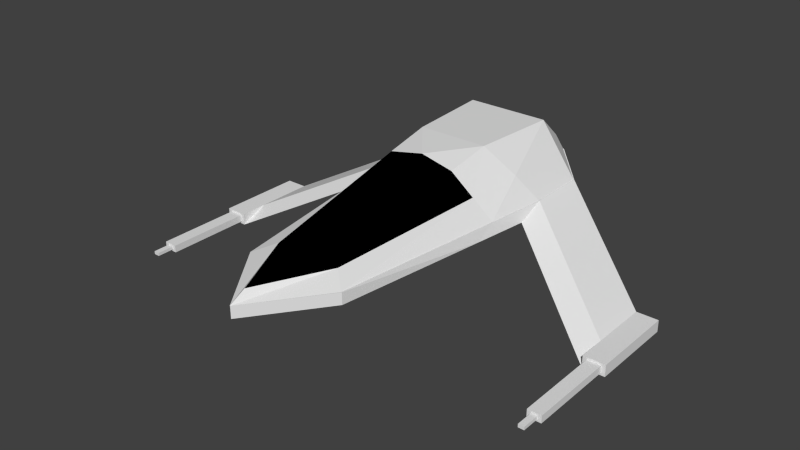 # Source: SpaceShip.blend  (saved by Blender 4.1.24; exported with 4.5.12 LTS)
import bpy
from mathutils import Matrix  # noqa: F401  (used for matrix-valued properties, if any)

bpy.ops.wm.read_factory_settings(use_empty=True)
scene = bpy.context.scene
scene.name = 'Scene'

# ---- materials (node trees are filled in below, after node groups)
mat_base = bpy.data.materials.new('Base')
mat_base.alpha_threshold = 0.0
mat_base.use_transparent_shadow = False
mat_base.roughness = 0.5
mat_base.line_color = (0.0, 0.0, 0.0, 1.0)
mat_black = bpy.data.materials.new('Black')
mat_black.alpha_threshold = 0.0
mat_black.use_transparent_shadow = False
mat_black.diffuse_color = (0.0, 0.0, 0.0, 1.0)
mat_black.roughness = 0.5
mat_black.line_color = (0.0, 0.0, 0.0, 1.0)

# ---- material node trees

# ---- world
world_world = bpy.data.worlds.new('World'); scene.world = world_world
world_world.color = (0.05088, 0.05088, 0.05088)
world_world.use_sun_shadow = False
world_world.sun_shadow_jitter_overblur = 0.0
world_world.cycles.sampling_method = 'MANUAL'
world_world.cycles.sample_map_resolution = 256

# ---- meshes
me_cube = bpy.data.meshes.new('Cube')
me_cube.from_pydata([(-0.658, 4.261, 0.2949), (-1.247, 2.261, 0.02329), (0.0, 2.261, 0.02329), (0.0, 4.261, 0.2949), (-0.658, 4.261, 0.3391), (-1.247, 2.7, 0.2042), (0.0, 4.261, 0.3391), (-0.8129, -1.023, 0.02329), (0.0, -2.123, 0.02329), (-0.8129, -1.023, 0.2042), (0.0, -2.123, 0.2042), (-3.126, 0.9389, -0.9192), (-3.126, 1.378, -0.7382), (-0.658, 4.261, 0.3391), (-1.247, 2.7, 0.2042), (-3.126, 1.378, -0.7382), (-1.247, 3.634, 0.02329), (0.0, 3.634, 0.02329), (-1.247, 3.634, 0.2042), (-3.126, 2.312, -0.9192), (-3.126, 2.312, -0.7382), (-1.247, 3.634, 0.2042), (-3.126, 2.312, -0.7382), (-3.465, 0.9389, -0.9192), (-3.465, 1.378, -0.7382), (-3.465, 2.312, -0.9192), (-3.465, 2.312, -0.7382), (-3.126, 0.9389, -0.9192), (-3.126, 0.939, -0.7382), (-3.465, 0.9389, -0.9192), (-3.465, 0.939, -0.7382), (-3.19, 0.9389, -0.8852), (-3.19, 0.939, -0.7722), (-3.401, 0.9389, -0.8852), (-3.401, 0.939, -0.7722), (-3.19, -0.4121, -0.8843), (-3.19, -0.412, -0.7712), (-3.401, -0.4121, -0.8843), (-3.401, -0.412, -0.7712), (-3.25, -0.4121, -0.8523), (-3.25, -0.412, -0.8032), (-3.341, -0.4121, -0.8523), (-3.341, -0.412, -0.8032), (-3.25, -0.685, -0.8521), (-3.25, -0.6849, -0.803), (-3.341, -0.685, -0.8521), (-3.341, -0.6849, -0.803), (0.0, 1.105, 0.02329), (-1.133, 1.718, 0.2042), (-1.133, 1.395, 0.02329), (0.0, 3.634, 0.2042), (0.0, 2.7, 0.2042), (0.0, 1.718, 0.2042), (0.0, -1.023, 0.2042), (0.0, -0.509, 0.02329), (0.658, 4.261, 0.2949), (1.247, 2.261, 0.02329), (0.658, 4.261, 0.3391), (1.247, 2.7, 0.2042), (0.8129, -1.023, 0.02329), (0.8129, -1.023, 0.2042), (3.126, 0.9389, -0.9192), (3.126, 1.378, -0.7382), (0.658, 4.261, 0.3391), (1.247, 2.7, 0.2042), (3.126, 1.378, -0.7382), (1.247, 3.634, 0.02329), (1.247, 3.634, 0.2042), (3.126, 2.312, -0.9192), (3.126, 2.312, -0.7382), (1.247, 3.634, 0.2042), (3.126, 2.312, -0.7382), (3.465, 0.9389, -0.9192), (3.465, 1.378, -0.7382), (3.465, 2.312, -0.9192), (3.465, 2.312, -0.7382), (3.126, 0.9389, -0.9192), (3.126, 0.939, -0.7382), (3.465, 0.9389, -0.9192), (3.465, 0.939, -0.7382), (3.19, 0.9389, -0.8852), (3.19, 0.939, -0.7722), (3.401, 0.9389, -0.8852), (3.401, 0.939, -0.7722), (3.19, -0.4121, -0.8843), (3.19, -0.412, -0.7712), (3.401, -0.4121, -0.8843), (3.401, -0.412, -0.7712), (3.25, -0.4121, -0.8523), (3.25, -0.412, -0.8032), (3.341, -0.4121, -0.8523), (3.341, -0.412, -0.8032), (3.25, -0.685, -0.8521), (3.25, -0.6849, -0.803), (3.341, -0.685, -0.8521), (3.341, -0.6849, -0.803), (1.133, 1.718, 0.2042), (1.133, 1.395, 0.02329)], [], [(16, 17, 2, 1), (19, 22, 21, 16), (7, 8, 10, 9), (4, 6, 3, 0), (47, 54, 8, 7, 49), (49, 7, 9, 48), (19, 25, 26, 20), (5, 12, 11, 1), (21, 22, 15, 14), (0, 16, 18, 4), (18, 21, 14, 5), (5, 14, 15, 12), (0, 3, 17, 16), (1, 11, 19, 16), (12, 15, 22, 20), (4, 13, 21, 18), (25, 23, 24, 26), (11, 23, 25, 19), (24, 30, 28, 12), (20, 26, 24, 12), (30, 34, 32, 28), (12, 28, 27, 11), (23, 29, 30, 24), (11, 27, 29, 23), (34, 38, 36, 32), (28, 32, 31, 27), (29, 33, 34, 30), (27, 31, 33, 29), (38, 42, 40, 36), (31, 35, 37, 33), (32, 36, 35, 31), (33, 37, 38, 34), (42, 46, 44, 40), (36, 40, 39, 35), (37, 41, 42, 38), (35, 39, 41, 37), (44, 46, 45, 43), (41, 45, 46, 42), (39, 43, 45, 41), (40, 44, 43, 39), (1, 49, 48, 5), (2, 47, 49, 1), (16, 21, 14, 1), (9, 10, 53), (4, 13, 21, 50, 6), (50, 21, 14, 51), (52, 51, 14, 48), (9, 53, 52, 48), (10, 8, 54, 53), (53, 54, 47, 52), (47, 2, 51, 52), (17, 50, 51, 2), (17, 3, 6, 50), (66, 56, 2, 17), (68, 66, 70, 71), (59, 60, 10, 8), (57, 55, 3, 6), (47, 97, 59, 8, 54), (97, 96, 60, 59), (68, 69, 75, 74), (58, 56, 61, 62), (70, 64, 65, 71), (55, 57, 67, 66), (67, 58, 64, 70), (58, 62, 65, 64), (55, 66, 17, 3), (56, 66, 68, 61), (62, 69, 71, 65), (57, 67, 70, 63), (74, 75, 73, 72), (61, 68, 74, 72), (73, 62, 77, 79), (69, 62, 73, 75), (79, 77, 81, 83), (62, 61, 76, 77), (72, 73, 79, 78), (61, 72, 78, 76), (83, 81, 85, 87), (77, 76, 80, 81), (78, 79, 83, 82), (76, 78, 82, 80), (87, 85, 89, 91), (80, 82, 86, 84), (81, 80, 84, 85), (82, 83, 87, 86), (91, 89, 93, 95), (85, 84, 88, 89), (86, 87, 91, 90), (84, 86, 90, 88), (93, 92, 94, 95), (90, 91, 95, 94), (88, 90, 94, 92), (89, 88, 92, 93), (56, 58, 96, 97), (2, 56, 97, 47), (66, 56, 64, 70), (60, 53, 10), (57, 6, 50, 70, 63), (50, 51, 64, 70), (52, 96, 64, 51), (60, 96, 52, 53)])
me_cube.materials.append(mat_base)
me_cube.materials.append(mat_black)
me_cube.use_remesh_preserve_volume = False
me_cube.use_remesh_preserve_attributes = False
me_cube.use_mirror_vertex_groups = False
me_cube.update()
me_cube_001 = bpy.data.meshes.new('Cube.001')
me_cube_001.from_pydata([(0.6437, 4.261, 0.3387), (1.233, 2.7, 0.2038), (0.7987, -1.023, 0.2038), (0.5005, 4.261, 0.5353), (0.5492, 2.261, 1.009), (0.2118, -0.4925, 0.4755), (1.233, 3.634, 0.2038), (0.6464, 3.634, 1.009), (0.953, 2.49, 0.5885), (0.5184, -0.7698, 0.3336), (0.5753, 4.261, 0.4326), (0.953, 3.634, 0.5885), (0.8384, 1.631, 0.5213), (0.5318, 1.535, 0.8685), (1.119, 1.718, 0.2038), (-0.658, 4.261, 0.3387), (-1.247, 2.7, 0.2038), (-0.007129, 4.261, 0.3387), (-0.8129, -1.023, 0.2038), (-0.007129, -2.123, 0.2038), (-0.5147, 4.261, 0.5353), (-0.5635, 2.261, 1.009), (-0.007129, 2.261, 1.009), (-0.007129, 4.261, 0.5353), (-0.2261, -0.4925, 0.4755), (-0.007129, -1.592, 0.4755), (-1.247, 3.634, 0.2038), (-0.6607, 3.634, 1.009), (-0.007129, 3.634, 1.009), (-0.007129, 4.261, 0.4326), (-0.9672, 2.49, 0.5885), (-0.5327, -0.7698, 0.3336), (-0.5896, 4.261, 0.4326), (-0.007129, -1.869, 0.3336), (-0.9672, 3.634, 0.5885), (-0.8526, 1.631, 0.5213), (-0.5461, 1.535, 0.8685), (-0.007129, 1.56, 0.9717), (-1.133, 1.718, 0.2038)], [], [(11, 10, 3, 7), (10, 29, 23, 3), (7, 28, 22, 4), (13, 37, 25, 5), (33, 9, 5, 25), (12, 8, 4, 13), (8, 11, 7, 4), (3, 23, 28, 7), (6, 0, 10, 11), (0, 17, 29, 10), (19, 2, 9, 33), (14, 1, 8, 12), (1, 6, 11, 8), (9, 12, 13, 5), (2, 14, 12, 9), (4, 22, 37, 13), (34, 27, 20, 32), (32, 20, 23, 29), (27, 21, 22, 28), (36, 24, 25, 37), (33, 25, 24, 31), (35, 36, 21, 30), (30, 21, 27, 34), (20, 27, 28, 23), (26, 34, 32, 15), (15, 32, 29, 17), (19, 33, 31, 18), (38, 35, 30, 16), (16, 30, 34, 26), (31, 24, 36, 35), (18, 31, 35, 38), (21, 36, 37, 22)])
me_cube_001.polygons.foreach_set('material_index', [0, 0, 0, 1, 1, 0, 0, 0, 0, 0, 0, 0, 0, 1, 0, 0, 0, 0, 0, 1, 1, 0, 0, 0, 0, 0, 0, 0, 0, 1, 0, 0])
me_cube_001.materials.append(mat_base)
me_cube_001.materials.append(mat_black)
me_cube_001.use_remesh_preserve_volume = False
me_cube_001.use_remesh_preserve_attributes = False
me_cube_001.use_mirror_vertex_groups = False
me_cube_001.update()

# ---- objects
ob_bottom_half = bpy.data.objects.new('Bottom-Half', me_cube)
ob_top_half = bpy.data.objects.new('Top-Half', me_cube_001)

# ---- transforms, parenting, visibility, modifiers, constraints
ob_bottom_half.location = (0.007129, -1.332, -0.02363)
ob_bottom_half.lock_rotations_4d = False
ob_bottom_half.empty_display_type = 'ARROWS'
ob_bottom_half.lineart.crease_threshold = 0.0
ob_top_half.location = (0.007129, -1.332, -0.02363)
ob_top_half.lock_rotations_4d = False
ob_top_half.empty_display_type = 'ARROWS'
ob_top_half.lineart.crease_threshold = 0.0

# ---- collection membership
scene.collection.objects.link(ob_bottom_half)
scene.collection.objects.link(ob_top_half)

# ---- scene / render settings (as saved in the file)
scene.frame_start = 1; scene.frame_end = 250; scene.frame_set(1)
scene.render.engine = 'BLENDER_EEVEE_NEXT'
scene.render.image_settings.color_mode = 'RGB'
scene.render.image_settings.compression = 90
scene.render.resolution_percentage = 50
scene.render.dither_intensity = 0.0
scene.render.bake_margin = 2
scene.render.bake_bias = 0.0
scene.cycles.use_denoising = False
scene.cycles.samples = 10
scene.cycles.sampling_pattern = 'TABULATED_SOBOL'
scene.cycles.light_sampling_threshold = 0.0
scene.cycles.use_adaptive_sampling = False
scene.cycles.use_light_tree = False
scene.cycles.blur_glossy = 0.0
scene.cycles.volume_bounces = 1
scene.cycles.pixel_filter_type = 'GAUSSIAN'
scene.cycles.sample_clamp_indirect = 0.0
scene.eevee.ray_tracing_options.trace_max_roughness = 0.0
scene.view_settings.view_transform = 'Standard'
bpy.context.view_layer.update()

# ---- added for rendering (the .blend has no active camera and no usable light): camera, sun
cam_auto = bpy.data.cameras.new('AutoCamera')
cam_auto.lens = 50.0
cam_auto.sensor_width = 36.0
cam_auto.clip_end = 1000.0
ob_auto_camera = bpy.data.objects.new('AutoCamera', cam_auto)
scene.collection.objects.link(ob_auto_camera)
ob_auto_camera.location = (8.90484, -10.9405, 7.13957)
ob_auto_camera.rotation_euler = (1.09748, -7.21219e-08, 0.694738)
scene.camera = ob_auto_camera
light_auto_sun = bpy.data.lights.new('AutoSun', 'SUN')
light_auto_sun.energy = 3.0
light_auto_sun.angle = 0.0523599
ob_auto_sun = bpy.data.objects.new('AutoSun', light_auto_sun)
scene.collection.objects.link(ob_auto_sun)
ob_auto_sun.rotation_euler = (0.872665, 0.174533, 0.523599)
bpy.context.view_layer.update()
